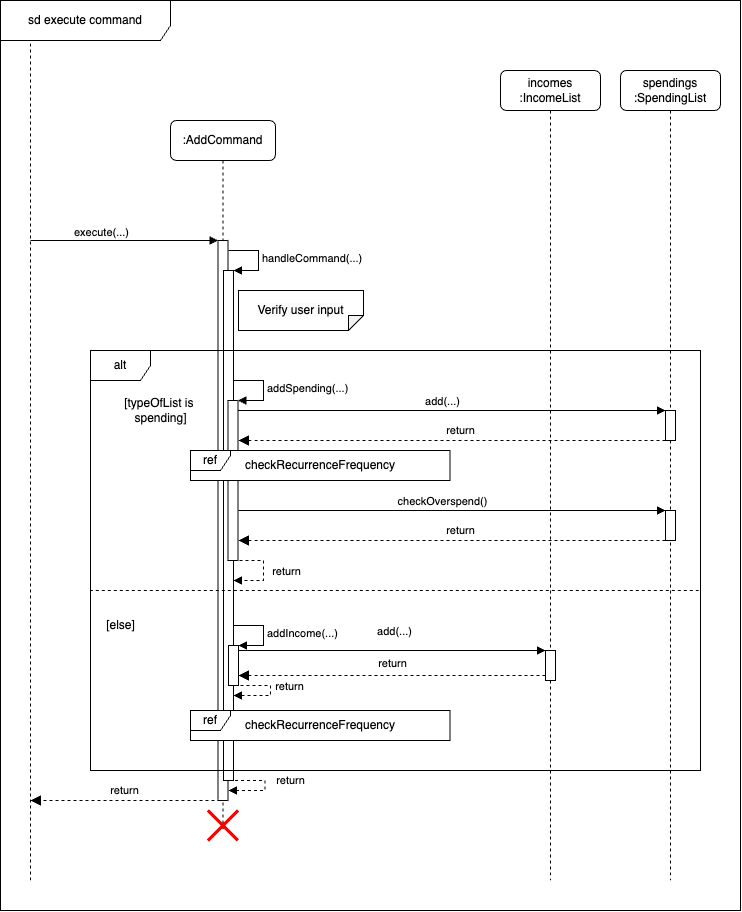

The diagram above was exported from draw.io. Its source (the exported page's mxGraphModel, read from the mxfile embedded in the PNG):
<mxGraphModel dx="1302" dy="816" grid="1" gridSize="10" guides="1" tooltips="1" connect="1" arrows="1" fold="1" page="1" pageScale="1" pageWidth="850" pageHeight="1100" math="0" shadow="0">
  <root>
    <mxCell id="0" />
    <mxCell id="1" parent="0" />
    <mxCell id="oXqM3QbD9CkqxF4lTYU8-26" value="sd execute command" style="shape=umlFrame;whiteSpace=wrap;html=1;pointerEvents=0;swimlaneFillColor=default;width=170;height=40;" vertex="1" parent="1">
      <mxGeometry y="80" width="740" height="910" as="geometry" />
    </mxCell>
    <mxCell id="aM9ryv3xv72pqoxQDRHE-5" value=":AddCommand" style="shape=umlLifeline;rounded=1;whiteSpace=wrap;html=1;container=0;dropTarget=0;collapsible=0;recursiveResize=0;outlineConnect=0;portConstraint=eastwest;newEdgeStyle={&quot;curved&quot;:0,&quot;rounded&quot;:0};targetShapes=umlLifeline;participant=label;points=[[0,0,0,0,5],[0,1,0,0,-5],[1,0,0,0,5],[1,1,0,0,-5]];perimeter=rectanglePerimeter;" parent="1" vertex="1">
      <mxGeometry x="170" y="200" width="105" height="710" as="geometry" />
    </mxCell>
    <mxCell id="aM9ryv3xv72pqoxQDRHE-6" value="" style="html=1;points=[];perimeter=orthogonalPerimeter;outlineConnect=0;targetShapes=umlLifeline;portConstraint=eastwest;newEdgeStyle={&quot;edgeStyle&quot;:&quot;elbowEdgeStyle&quot;,&quot;elbow&quot;:&quot;vertical&quot;,&quot;curved&quot;:0,&quot;rounded&quot;:0};" parent="aM9ryv3xv72pqoxQDRHE-5" vertex="1">
      <mxGeometry x="47.5" y="120" width="10" height="560" as="geometry" />
    </mxCell>
    <mxCell id="1ialCVmugB1Czv88WBpj-36" value="" style="html=1;points=[[0,0,0,0,5],[0,1,0,0,-5],[1,0,0,0,5],[1,1,0,0,-5]];perimeter=orthogonalPerimeter;outlineConnect=0;targetShapes=umlLifeline;portConstraint=eastwest;newEdgeStyle={&quot;curved&quot;:0,&quot;rounded&quot;:0};" parent="aM9ryv3xv72pqoxQDRHE-5" vertex="1">
      <mxGeometry x="53" y="150" width="10" height="510" as="geometry" />
    </mxCell>
    <mxCell id="1ialCVmugB1Czv88WBpj-37" value="handleCommand(...)" style="html=1;align=left;spacingLeft=2;endArrow=block;rounded=0;edgeStyle=orthogonalEdgeStyle;curved=0;rounded=0;" parent="aM9ryv3xv72pqoxQDRHE-5" target="1ialCVmugB1Czv88WBpj-36" edge="1">
      <mxGeometry relative="1" as="geometry">
        <mxPoint x="58" y="130" as="sourcePoint" />
        <Array as="points">
          <mxPoint x="88" y="130" />
          <mxPoint x="88" y="150" />
        </Array>
      </mxGeometry>
    </mxCell>
    <mxCell id="1ialCVmugB1Czv88WBpj-59" value="" style="html=1;points=[[0,0,0,0,5],[0,1,0,0,-5],[1,0,0,0,5],[1,1,0,0,-5]];perimeter=orthogonalPerimeter;outlineConnect=0;targetShapes=umlLifeline;portConstraint=eastwest;newEdgeStyle={&quot;curved&quot;:0,&quot;rounded&quot;:0};" parent="aM9ryv3xv72pqoxQDRHE-5" vertex="1">
      <mxGeometry x="57.5" y="280" width="10" height="160" as="geometry" />
    </mxCell>
    <mxCell id="1ialCVmugB1Czv88WBpj-85" value="" style="shape=umlDestroy;whiteSpace=wrap;html=1;strokeWidth=3;targetShapes=umlLifeline;strokeColor=#FF0000;" parent="aM9ryv3xv72pqoxQDRHE-5" vertex="1">
      <mxGeometry x="37.5" y="690" width="30" height="30" as="geometry" />
    </mxCell>
    <mxCell id="1ialCVmugB1Czv88WBpj-38" value="alt" style="shape=umlFrame;whiteSpace=wrap;html=1;pointerEvents=0;" parent="1" vertex="1">
      <mxGeometry x="90" y="430" width="610" height="420" as="geometry" />
    </mxCell>
    <mxCell id="1ialCVmugB1Czv88WBpj-40" value="" style="html=1;verticalAlign=bottom;endArrow=block;edgeStyle=elbowEdgeStyle;elbow=vertical;curved=0;rounded=0;" parent="1" target="aM9ryv3xv72pqoxQDRHE-6" edge="1">
      <mxGeometry x="0.3462" relative="1" as="geometry">
        <mxPoint x="30" y="320" as="sourcePoint" />
        <Array as="points">
          <mxPoint x="40" y="320" />
        </Array>
        <mxPoint x="170" y="320" as="targetPoint" />
        <mxPoint as="offset" />
      </mxGeometry>
    </mxCell>
    <mxCell id="1ialCVmugB1Czv88WBpj-41" value="execute(...)" style="edgeLabel;html=1;align=center;verticalAlign=middle;resizable=0;points=[];" parent="1ialCVmugB1Czv88WBpj-40" vertex="1" connectable="0">
      <mxGeometry x="-0.036" y="8" relative="1" as="geometry">
        <mxPoint x="-19" as="offset" />
      </mxGeometry>
    </mxCell>
    <mxCell id="1ialCVmugB1Czv88WBpj-48" value="[else]" style="text;html=1;align=center;verticalAlign=middle;resizable=0;points=[];autosize=1;strokeColor=none;fillColor=default;" parent="1" vertex="1">
      <mxGeometry x="95" y="690" width="50" height="30" as="geometry" />
    </mxCell>
    <mxCell id="1ialCVmugB1Czv88WBpj-51" value="incomes :IncomeList" style="shape=umlLifeline;rounded=1;perimeter=lifelinePerimeter;whiteSpace=wrap;html=1;container=0;dropTarget=0;collapsible=0;recursiveResize=0;outlineConnect=0;portConstraint=eastwest;newEdgeStyle={&quot;edgeStyle&quot;:&quot;elbowEdgeStyle&quot;,&quot;elbow&quot;:&quot;vertical&quot;,&quot;curved&quot;:0,&quot;rounded&quot;:0};" parent="1" vertex="1">
      <mxGeometry x="500" y="150" width="100" height="810" as="geometry" />
    </mxCell>
    <mxCell id="1ialCVmugB1Czv88WBpj-81" value="" style="html=1;points=[[0,0,0,0,5],[0,1,0,0,-5],[1,0,0,0,5],[1,1,0,0,-5]];perimeter=orthogonalPerimeter;outlineConnect=0;targetShapes=umlLifeline;portConstraint=eastwest;newEdgeStyle={&quot;curved&quot;:0,&quot;rounded&quot;:0};" parent="1ialCVmugB1Czv88WBpj-51" vertex="1">
      <mxGeometry x="45" y="580" width="10" height="30" as="geometry" />
    </mxCell>
    <mxCell id="1ialCVmugB1Czv88WBpj-53" value="spendings :SpendingList" style="shape=umlLifeline;rounded=1;perimeter=lifelinePerimeter;whiteSpace=wrap;html=1;container=0;dropTarget=0;collapsible=0;recursiveResize=0;outlineConnect=0;portConstraint=eastwest;newEdgeStyle={&quot;edgeStyle&quot;:&quot;elbowEdgeStyle&quot;,&quot;elbow&quot;:&quot;vertical&quot;,&quot;curved&quot;:0,&quot;rounded&quot;:0};" parent="1" vertex="1">
      <mxGeometry x="620" y="150" width="100" height="810" as="geometry" />
    </mxCell>
    <mxCell id="1ialCVmugB1Czv88WBpj-73" value="" style="html=1;points=[[0,0,0,0,5],[0,1,0,0,-5],[1,0,0,0,5],[1,1,0,0,-5]];perimeter=orthogonalPerimeter;outlineConnect=0;targetShapes=umlLifeline;portConstraint=eastwest;newEdgeStyle={&quot;curved&quot;:0,&quot;rounded&quot;:0};" parent="1ialCVmugB1Czv88WBpj-53" vertex="1">
      <mxGeometry x="45" y="340" width="10" height="30" as="geometry" />
    </mxCell>
    <mxCell id="oXqM3QbD9CkqxF4lTYU8-15" value="" style="html=1;points=[[0,0,0,0,5],[0,1,0,0,-5],[1,0,0,0,5],[1,1,0,0,-5]];perimeter=orthogonalPerimeter;outlineConnect=0;targetShapes=umlLifeline;portConstraint=eastwest;newEdgeStyle={&quot;curved&quot;:0,&quot;rounded&quot;:0};" vertex="1" parent="1ialCVmugB1Czv88WBpj-53">
      <mxGeometry x="45" y="440" width="10" height="30" as="geometry" />
    </mxCell>
    <mxCell id="1ialCVmugB1Czv88WBpj-43" value="[typeOfList is&amp;nbsp;&lt;div&gt;spending&lt;span style=&quot;background-color: initial;&quot;&gt;]&lt;/span&gt;&lt;/div&gt;" style="text;html=1;align=center;verticalAlign=middle;resizable=0;points=[];autosize=1;strokeColor=none;fillColor=default;shadow=0;" parent="1" vertex="1">
      <mxGeometry x="110" y="470" width="100" height="40" as="geometry" />
    </mxCell>
    <mxCell id="1ialCVmugB1Czv88WBpj-60" value="addSpending(...)" style="html=1;align=left;spacingLeft=2;endArrow=block;rounded=0;edgeStyle=orthogonalEdgeStyle;curved=0;rounded=0;" parent="1" target="1ialCVmugB1Czv88WBpj-59" edge="1">
      <mxGeometry relative="1" as="geometry">
        <mxPoint x="233" y="460" as="sourcePoint" />
        <Array as="points">
          <mxPoint x="263" y="460" />
          <mxPoint x="263" y="480" />
        </Array>
      </mxGeometry>
    </mxCell>
    <mxCell id="1ialCVmugB1Czv88WBpj-66" value="" style="html=1;points=[[0,0,0,0,5],[0,1,0,0,-5],[1,0,0,0,5],[1,1,0,0,-5]];perimeter=orthogonalPerimeter;outlineConnect=0;targetShapes=umlLifeline;portConstraint=eastwest;newEdgeStyle={&quot;curved&quot;:0,&quot;rounded&quot;:0};" parent="1" vertex="1">
      <mxGeometry x="228" y="725" width="10" height="40" as="geometry" />
    </mxCell>
    <mxCell id="1ialCVmugB1Czv88WBpj-67" value="addIncome(...)" style="html=1;align=left;spacingLeft=2;endArrow=block;rounded=0;edgeStyle=orthogonalEdgeStyle;curved=0;rounded=0;" parent="1" target="1ialCVmugB1Czv88WBpj-66" edge="1">
      <mxGeometry x="0.0051" relative="1" as="geometry">
        <mxPoint x="233" y="705" as="sourcePoint" />
        <Array as="points">
          <mxPoint x="263" y="705" />
          <mxPoint x="263" y="725" />
        </Array>
        <mxPoint as="offset" />
      </mxGeometry>
    </mxCell>
    <mxCell id="1ialCVmugB1Czv88WBpj-75" value="" style="html=1;verticalAlign=bottom;endArrow=block;dashed=1;endSize=8;curved=0;rounded=0;exitX=0;exitY=1;exitDx=0;exitDy=-5;endFill=1;strokeWidth=1;" parent="1" edge="1">
      <mxGeometry relative="1" as="geometry">
        <mxPoint x="238" y="520" as="targetPoint" />
        <mxPoint x="665.0000000000002" y="520" as="sourcePoint" />
      </mxGeometry>
    </mxCell>
    <mxCell id="VLh5bKRLz8x9KIW3gmQL-2" value="return" style="edgeLabel;html=1;align=center;verticalAlign=middle;resizable=0;points=[];" parent="1ialCVmugB1Czv88WBpj-75" vertex="1" connectable="0">
      <mxGeometry x="0.4992" relative="1" as="geometry">
        <mxPoint x="115" y="-10" as="offset" />
      </mxGeometry>
    </mxCell>
    <mxCell id="1ialCVmugB1Czv88WBpj-74" value="add(...)" style="html=1;verticalAlign=bottom;endArrow=block;curved=0;rounded=0;" parent="1" source="1ialCVmugB1Czv88WBpj-59" target="1ialCVmugB1Czv88WBpj-73" edge="1">
      <mxGeometry x="-0.0443" relative="1" as="geometry">
        <mxPoint x="460" y="495" as="sourcePoint" />
        <mxPoint x="530" y="490" as="targetPoint" />
        <Array as="points">
          <mxPoint x="390" y="490" />
        </Array>
        <mxPoint as="offset" />
      </mxGeometry>
    </mxCell>
    <mxCell id="1ialCVmugB1Czv88WBpj-82" value="add(...)" style="html=1;verticalAlign=bottom;endArrow=block;curved=0;rounded=0;" parent="1" target="1ialCVmugB1Czv88WBpj-81" edge="1">
      <mxGeometry x="0.0176" y="10" relative="1" as="geometry">
        <mxPoint x="238" y="730" as="sourcePoint" />
        <Array as="points">
          <mxPoint x="310" y="730" />
        </Array>
        <mxPoint as="offset" />
      </mxGeometry>
    </mxCell>
    <mxCell id="1ialCVmugB1Czv88WBpj-83" value="" style="html=1;verticalAlign=bottom;endArrow=block;dashed=1;endSize=8;curved=0;rounded=0;exitX=0;exitY=1;exitDx=0;exitDy=-5;entryX=1;entryY=1;entryDx=0;entryDy=-5;entryPerimeter=0;endFill=1;" parent="1" source="1ialCVmugB1Czv88WBpj-81" edge="1">
      <mxGeometry relative="1" as="geometry">
        <mxPoint x="238" y="755" as="targetPoint" />
      </mxGeometry>
    </mxCell>
    <mxCell id="1ialCVmugB1Czv88WBpj-84" value="" style="endArrow=none;dashed=1;html=1;rounded=0;exitX=-0.001;exitY=0.532;exitDx=0;exitDy=0;exitPerimeter=0;" parent="1" edge="1">
      <mxGeometry width="50" height="50" relative="1" as="geometry">
        <mxPoint x="89.31999999999994" y="670.0000000000001" as="sourcePoint" />
        <mxPoint x="700" y="670" as="targetPoint" />
      </mxGeometry>
    </mxCell>
    <mxCell id="1ialCVmugB1Czv88WBpj-89" value="" style="html=1;align=left;spacingLeft=2;endArrow=block;rounded=0;edgeStyle=orthogonalEdgeStyle;curved=0;rounded=0;dashed=1;" parent="1" edge="1">
      <mxGeometry relative="1" as="geometry">
        <mxPoint x="240" y="765" as="sourcePoint" />
        <Array as="points">
          <mxPoint x="270" y="765" />
          <mxPoint x="270" y="775" />
        </Array>
        <mxPoint x="233" y="775" as="targetPoint" />
      </mxGeometry>
    </mxCell>
    <mxCell id="1ialCVmugB1Czv88WBpj-90" value="" style="html=1;align=left;spacingLeft=2;endArrow=block;rounded=0;edgeStyle=orthogonalEdgeStyle;curved=0;rounded=0;dashed=1;" parent="1" edge="1">
      <mxGeometry relative="1" as="geometry">
        <mxPoint x="234.5" y="860" as="sourcePoint" />
        <Array as="points">
          <mxPoint x="264.5" y="860.03" />
          <mxPoint x="264.5" y="870.03" />
        </Array>
        <mxPoint x="228" y="870.03" as="targetPoint" />
      </mxGeometry>
    </mxCell>
    <mxCell id="1ialCVmugB1Czv88WBpj-91" value="" style="html=1;align=left;spacingLeft=2;endArrow=block;rounded=0;edgeStyle=orthogonalEdgeStyle;curved=0;rounded=0;dashed=1;" parent="1" edge="1">
      <mxGeometry relative="1" as="geometry">
        <mxPoint x="233" y="640" as="sourcePoint" />
        <Array as="points">
          <mxPoint x="263" y="640" />
          <mxPoint x="263" y="660" />
        </Array>
        <mxPoint x="233" y="660" as="targetPoint" />
      </mxGeometry>
    </mxCell>
    <mxCell id="VLh5bKRLz8x9KIW3gmQL-6" value="return" style="edgeLabel;html=1;align=center;verticalAlign=middle;resizable=0;points=[];" parent="1ialCVmugB1Czv88WBpj-91" vertex="1" connectable="0">
      <mxGeometry x="-0.0329" y="1" relative="1" as="geometry">
        <mxPoint x="22" y="2" as="offset" />
      </mxGeometry>
    </mxCell>
    <mxCell id="VLh5bKRLz8x9KIW3gmQL-7" value="return" style="edgeLabel;html=1;align=center;verticalAlign=middle;resizable=0;points=[];" parent="1" vertex="1" connectable="0">
      <mxGeometry x="307.5" y="764.9957006802753" as="geometry">
        <mxPoint x="-19" y="1" as="offset" />
      </mxGeometry>
    </mxCell>
    <mxCell id="VLh5bKRLz8x9KIW3gmQL-8" value="return" style="edgeLabel;html=1;align=center;verticalAlign=middle;resizable=0;points=[];" parent="1" vertex="1" connectable="0">
      <mxGeometry x="290" y="739.9957006802753" as="geometry">
        <mxPoint x="102" y="3" as="offset" />
      </mxGeometry>
    </mxCell>
    <mxCell id="VLh5bKRLz8x9KIW3gmQL-9" value="return" style="edgeLabel;html=1;align=center;verticalAlign=middle;resizable=0;points=[];" parent="1" vertex="1" connectable="0">
      <mxGeometry x="290" y="859.9957006802753" as="geometry" />
    </mxCell>
    <mxCell id="oXqM3QbD9CkqxF4lTYU8-1" value="" style="endArrow=none;dashed=1;html=1;rounded=0;" edge="1" parent="1">
      <mxGeometry width="50" height="50" relative="1" as="geometry">
        <mxPoint x="30" y="960" as="sourcePoint" />
        <mxPoint x="30" y="120" as="targetPoint" />
      </mxGeometry>
    </mxCell>
    <mxCell id="oXqM3QbD9CkqxF4lTYU8-2" value="&lt;meta charset=&quot;utf-8&quot;&gt;&lt;span style=&quot;color: rgb(0, 0, 0); font-family: Helvetica; font-size: 12px; font-style: normal; font-variant-ligatures: normal; font-variant-caps: normal; font-weight: 400; letter-spacing: normal; orphans: 2; text-align: center; text-indent: 0px; text-transform: none; widows: 2; word-spacing: 0px; -webkit-text-stroke-width: 0px; white-space: nowrap; background-color: rgb(251, 251, 251); text-decoration-thickness: initial; text-decoration-style: initial; text-decoration-color: initial; display: inline !important; float: none;&quot;&gt;Verify user input&lt;/span&gt;" style="shape=note;whiteSpace=wrap;html=1;backgroundOutline=1;darkOpacity=0.05;flipV=1;size=15;" vertex="1" parent="1">
      <mxGeometry x="238" y="370" width="125" height="40" as="geometry" />
    </mxCell>
    <mxCell id="oXqM3QbD9CkqxF4lTYU8-9" value="" style="group" vertex="1" connectable="0" parent="1">
      <mxGeometry x="190" y="530" width="259.5" height="30" as="geometry" />
    </mxCell>
    <mxCell id="oXqM3QbD9CkqxF4lTYU8-4" value="ref" style="shape=umlFrame;whiteSpace=wrap;html=1;pointerEvents=0;fillColor=default;swimlaneFillColor=default;width=40;height=20;" vertex="1" parent="oXqM3QbD9CkqxF4lTYU8-9">
      <mxGeometry width="259.5" height="30" as="geometry" />
    </mxCell>
    <mxCell id="oXqM3QbD9CkqxF4lTYU8-8" value="checkRecurrenceFrequency" style="text;html=1;align=center;verticalAlign=middle;whiteSpace=wrap;rounded=0;" vertex="1" parent="oXqM3QbD9CkqxF4lTYU8-9">
      <mxGeometry x="99.75" width="60" height="30" as="geometry" />
    </mxCell>
    <mxCell id="oXqM3QbD9CkqxF4lTYU8-10" value="" style="group" vertex="1" connectable="0" parent="1">
      <mxGeometry x="190" y="790" width="259.5" height="30" as="geometry" />
    </mxCell>
    <mxCell id="oXqM3QbD9CkqxF4lTYU8-11" value="ref" style="shape=umlFrame;whiteSpace=wrap;html=1;pointerEvents=0;fillColor=default;swimlaneFillColor=default;width=40;height=20;" vertex="1" parent="oXqM3QbD9CkqxF4lTYU8-10">
      <mxGeometry width="259.5" height="30" as="geometry" />
    </mxCell>
    <mxCell id="oXqM3QbD9CkqxF4lTYU8-12" value="checkRecurrenceFrequency" style="text;html=1;align=center;verticalAlign=middle;whiteSpace=wrap;rounded=0;" vertex="1" parent="oXqM3QbD9CkqxF4lTYU8-10">
      <mxGeometry x="99.75" width="60" height="30" as="geometry" />
    </mxCell>
    <mxCell id="oXqM3QbD9CkqxF4lTYU8-14" value="checkOverspend()" style="html=1;verticalAlign=bottom;endArrow=block;curved=0;rounded=0;" edge="1" parent="1" target="oXqM3QbD9CkqxF4lTYU8-15">
      <mxGeometry x="-0.0431" relative="1" as="geometry">
        <mxPoint x="238" y="590" as="sourcePoint" />
        <mxPoint x="745" y="590" as="targetPoint" />
        <Array as="points">
          <mxPoint x="390" y="590" />
        </Array>
        <mxPoint as="offset" />
      </mxGeometry>
    </mxCell>
    <mxCell id="oXqM3QbD9CkqxF4lTYU8-17" value="" style="html=1;verticalAlign=bottom;endArrow=block;dashed=1;endSize=8;curved=0;rounded=0;endFill=1;strokeWidth=1;" edge="1" parent="1" source="oXqM3QbD9CkqxF4lTYU8-15">
      <mxGeometry relative="1" as="geometry">
        <mxPoint x="238" y="620" as="targetPoint" />
        <mxPoint x="745" y="620" as="sourcePoint" />
      </mxGeometry>
    </mxCell>
    <mxCell id="oXqM3QbD9CkqxF4lTYU8-18" value="return" style="edgeLabel;html=1;align=center;verticalAlign=middle;resizable=0;points=[];" vertex="1" connectable="0" parent="oXqM3QbD9CkqxF4lTYU8-17">
      <mxGeometry x="0.4992" relative="1" as="geometry">
        <mxPoint x="115" y="-10" as="offset" />
      </mxGeometry>
    </mxCell>
    <mxCell id="oXqM3QbD9CkqxF4lTYU8-20" value="" style="html=1;verticalAlign=bottom;endArrow=block;dashed=1;endSize=8;edgeStyle=elbowEdgeStyle;elbow=vertical;curved=0;rounded=0;endFill=1;" edge="1" parent="1">
      <mxGeometry x="0.0031" relative="1" as="geometry">
        <mxPoint x="30" y="880" as="targetPoint" />
        <Array as="points">
          <mxPoint x="136" y="880" />
        </Array>
        <mxPoint x="214" y="880" as="sourcePoint" />
        <mxPoint as="offset" />
      </mxGeometry>
    </mxCell>
    <mxCell id="oXqM3QbD9CkqxF4lTYU8-22" value="return" style="edgeLabel;html=1;align=center;verticalAlign=middle;resizable=0;points=[];" vertex="1" connectable="0" parent="oXqM3QbD9CkqxF4lTYU8-20">
      <mxGeometry x="0.3673" y="2" relative="1" as="geometry">
        <mxPoint x="35" y="-12" as="offset" />
      </mxGeometry>
    </mxCell>
  </root>
</mxGraphModel>